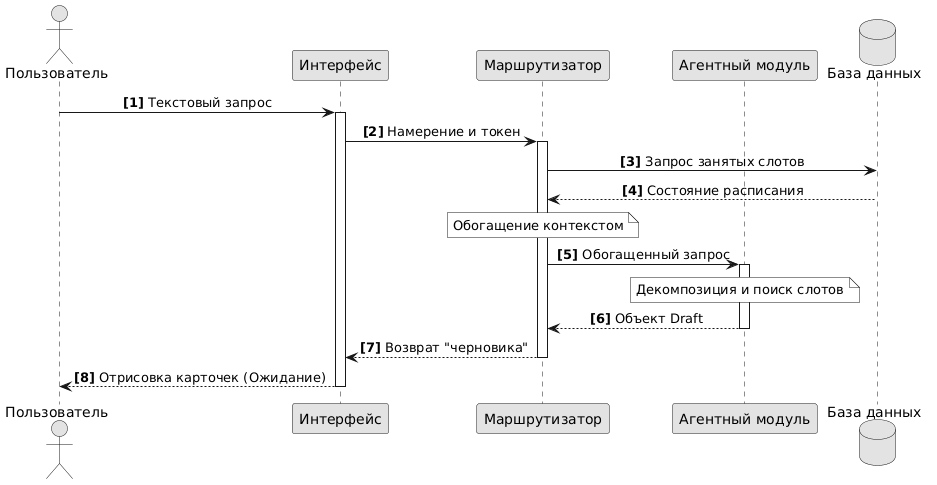

The diagram above was rendered by PlantUML. Its source (embedded in the PNG):
@startuml
skinparam monochrome true
skinparam shadowing false
skinparam sequenceMessageAlign center

autonumber "<b>[0]</b>"

actor "Пользователь" as User
participant "Интерфейс" as UI
participant "Маршрутизатор" as Backend
participant "Агентный модуль" as Agent
database "База данных" as DB

User -> UI : Текстовый запрос
activate UI
UI -> Backend : Намерение и токен
activate Backend

Backend -> DB : Запрос занятых слотов
DB --> Backend : Состояние расписания

note over Backend : Обогащение контекстом

Backend -> Agent : Обогащенный запрос
activate Agent
note over Agent : Декомпозиция и поиск слотов
Agent --> Backend : Объект Draft
deactivate Agent

Backend --> UI : Возврат "черновика"
deactivate Backend
UI --> User : Отрисовка карточек (Ожидание)
deactivate UI
@enduml